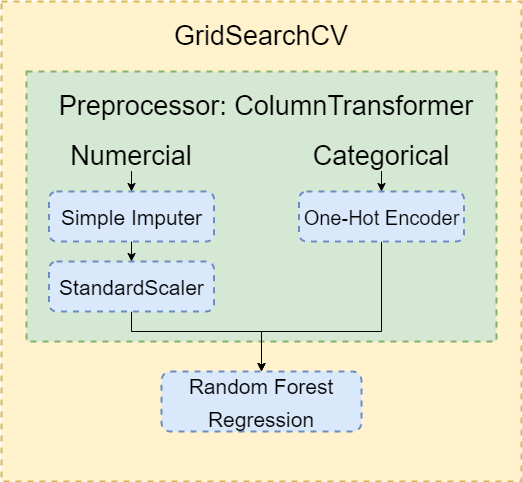

The diagram above was exported from draw.io. Its source (the exported page's mxGraphModel, read from the mxfile embedded in the PNG):
<mxGraphModel dx="868" dy="520" grid="1" gridSize="10" guides="1" tooltips="1" connect="1" arrows="1" fold="1" page="1" pageScale="1" pageWidth="827" pageHeight="1169" math="0" shadow="0">
  <root>
    <mxCell id="0" />
    <mxCell id="1" parent="0" />
    <mxCell id="zGcEpbdOpATXi48DEBhR-1" value="" style="rounded=0;whiteSpace=wrap;html=1;dashed=1;fillColor=#fff2cc;strokeWidth=2;strokeColor=#d6b656;" vertex="1" parent="1">
      <mxGeometry x="160" y="40" width="520" height="480" as="geometry" />
    </mxCell>
    <mxCell id="zGcEpbdOpATXi48DEBhR-2" value="" style="rounded=0;whiteSpace=wrap;html=1;dashed=1;fillColor=#d5e8d4;strokeWidth=2;strokeColor=#82b366;" vertex="1" parent="1">
      <mxGeometry x="185" y="110" width="470" height="270" as="geometry" />
    </mxCell>
    <mxCell id="zGcEpbdOpATXi48DEBhR-3" value="&lt;font style=&quot;font-size: 27px&quot;&gt;GridSearchCV&lt;/font&gt;" style="text;html=1;strokeColor=none;fillColor=none;align=center;verticalAlign=middle;whiteSpace=wrap;rounded=0;dashed=1;" vertex="1" parent="1">
      <mxGeometry x="390" y="60" width="60" height="30" as="geometry" />
    </mxCell>
    <mxCell id="zGcEpbdOpATXi48DEBhR-4" value="&lt;font style=&quot;font-size: 27px&quot;&gt;Preprocessor: ColumnTransformer&lt;/font&gt;" style="text;html=1;strokeColor=none;fillColor=none;align=center;verticalAlign=middle;whiteSpace=wrap;rounded=0;dashed=1;" vertex="1" parent="1">
      <mxGeometry x="170" y="130" width="510" height="30" as="geometry" />
    </mxCell>
    <mxCell id="zGcEpbdOpATXi48DEBhR-9" style="edgeStyle=orthogonalEdgeStyle;rounded=0;orthogonalLoop=1;jettySize=auto;html=1;fontSize=27;" edge="1" parent="1" source="zGcEpbdOpATXi48DEBhR-5" target="zGcEpbdOpATXi48DEBhR-7">
      <mxGeometry relative="1" as="geometry" />
    </mxCell>
    <mxCell id="zGcEpbdOpATXi48DEBhR-5" value="&lt;font style=&quot;font-size: 27px&quot;&gt;Numercial&lt;/font&gt;" style="text;html=1;strokeColor=none;fillColor=none;align=center;verticalAlign=middle;whiteSpace=wrap;rounded=0;dashed=1;" vertex="1" parent="1">
      <mxGeometry x="260" y="180" width="60" height="30" as="geometry" />
    </mxCell>
    <mxCell id="zGcEpbdOpATXi48DEBhR-13" style="edgeStyle=orthogonalEdgeStyle;rounded=0;orthogonalLoop=1;jettySize=auto;html=1;entryX=0.5;entryY=0;entryDx=0;entryDy=0;fontSize=21;" edge="1" parent="1" source="zGcEpbdOpATXi48DEBhR-6" target="zGcEpbdOpATXi48DEBhR-12">
      <mxGeometry relative="1" as="geometry" />
    </mxCell>
    <mxCell id="zGcEpbdOpATXi48DEBhR-6" value="&lt;font style=&quot;font-size: 27px&quot;&gt;Categorical&lt;/font&gt;" style="text;html=1;strokeColor=none;fillColor=none;align=center;verticalAlign=middle;whiteSpace=wrap;rounded=0;dashed=1;" vertex="1" parent="1">
      <mxGeometry x="510" y="180" width="60" height="30" as="geometry" />
    </mxCell>
    <mxCell id="zGcEpbdOpATXi48DEBhR-11" style="edgeStyle=orthogonalEdgeStyle;rounded=0;orthogonalLoop=1;jettySize=auto;html=1;fontSize=21;" edge="1" parent="1" source="zGcEpbdOpATXi48DEBhR-7" target="zGcEpbdOpATXi48DEBhR-10">
      <mxGeometry relative="1" as="geometry" />
    </mxCell>
    <mxCell id="zGcEpbdOpATXi48DEBhR-7" value="&lt;font style=&quot;font-size: 21px&quot;&gt;Simple Imputer&lt;/font&gt;" style="rounded=1;whiteSpace=wrap;html=1;dashed=1;fontSize=27;strokeWidth=2;fillColor=#dae8fc;strokeColor=#6c8ebf;" vertex="1" parent="1">
      <mxGeometry x="207.5" y="230" width="165" height="50" as="geometry" />
    </mxCell>
    <mxCell id="zGcEpbdOpATXi48DEBhR-15" style="edgeStyle=orthogonalEdgeStyle;rounded=0;orthogonalLoop=1;jettySize=auto;html=1;fontSize=20;" edge="1" parent="1" source="zGcEpbdOpATXi48DEBhR-10" target="zGcEpbdOpATXi48DEBhR-14">
      <mxGeometry relative="1" as="geometry">
        <Array as="points">
          <mxPoint x="290" y="370" />
          <mxPoint x="420" y="370" />
        </Array>
      </mxGeometry>
    </mxCell>
    <mxCell id="zGcEpbdOpATXi48DEBhR-10" value="&lt;span style=&quot;font-size: 21px&quot;&gt;StandardScaler&lt;/span&gt;" style="rounded=1;whiteSpace=wrap;html=1;dashed=1;fontSize=27;strokeWidth=2;fillColor=#dae8fc;strokeColor=#6c8ebf;" vertex="1" parent="1">
      <mxGeometry x="207.5" y="300" width="165" height="50" as="geometry" />
    </mxCell>
    <mxCell id="zGcEpbdOpATXi48DEBhR-16" style="edgeStyle=orthogonalEdgeStyle;rounded=0;orthogonalLoop=1;jettySize=auto;html=1;entryX=0.5;entryY=0;entryDx=0;entryDy=0;fontSize=20;" edge="1" parent="1" source="zGcEpbdOpATXi48DEBhR-12" target="zGcEpbdOpATXi48DEBhR-14">
      <mxGeometry relative="1" as="geometry">
        <Array as="points">
          <mxPoint x="540" y="370" />
          <mxPoint x="420" y="370" />
          <mxPoint x="420" y="410" />
        </Array>
      </mxGeometry>
    </mxCell>
    <mxCell id="zGcEpbdOpATXi48DEBhR-12" value="&lt;font style=&quot;font-size: 20px&quot;&gt;One-Hot Encoder&lt;/font&gt;" style="rounded=1;whiteSpace=wrap;html=1;dashed=1;fontSize=27;strokeWidth=2;fillColor=#dae8fc;strokeColor=#6c8ebf;" vertex="1" parent="1">
      <mxGeometry x="457.5" y="230" width="165" height="50" as="geometry" />
    </mxCell>
    <mxCell id="zGcEpbdOpATXi48DEBhR-14" value="&lt;span style=&quot;font-size: 21px&quot;&gt;Random Forest Regression&lt;/span&gt;" style="rounded=1;whiteSpace=wrap;html=1;dashed=1;fontSize=27;strokeWidth=2;fillColor=#dae8fc;strokeColor=#6c8ebf;" vertex="1" parent="1">
      <mxGeometry x="320" y="410" width="200" height="60" as="geometry" />
    </mxCell>
  </root>
</mxGraphModel>